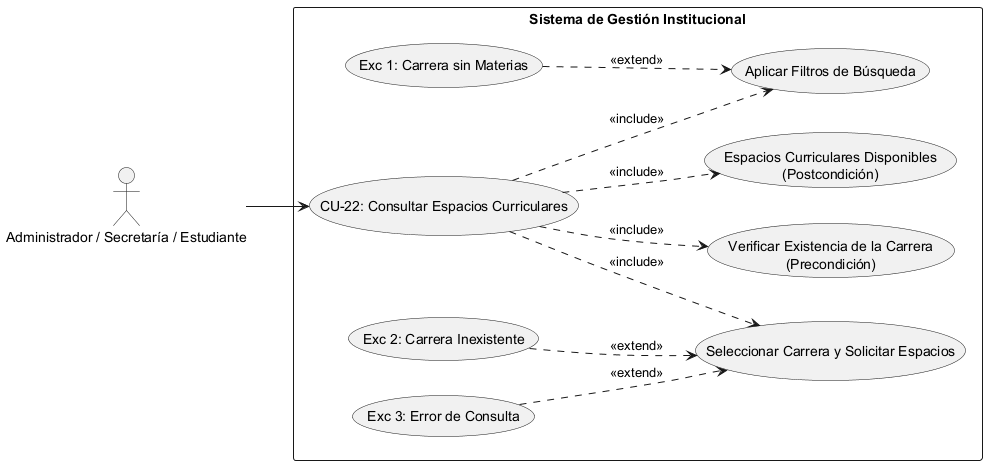

The diagram above was rendered by PlantUML. Its source (embedded in the PNG):
@startuml
left to right direction
skinparam packageStyle rectangle

' Definición de Actores
actor "Administrador / Secretaría / Estudiante" as Actor

rectangle "Sistema de Gestión Institucional" {
    
    ' Caso de Uso Principal
    usecase "CU-22: Consultar Espacios Curriculares" as CU22
    
    ' --- PRECONDICIÓN ---
    usecase "Verificar Existencia de la Carrera\n(Precondición)" as Precond
    
    ' --- SECUENCIA NORMAL ---
    usecase "Seleccionar Carrera y Solicitar Espacios" as Sec1
    usecase "Aplicar Filtros de Búsqueda" as Sec2
    
    ' --- POSTCONDICIÓN ---
    usecase "Espacios Curriculares Disponibles\n(Postcondición)" as Post
    
    ' --- EXCEPCIONES ---
    usecase "Exc 2: Carrera Inexistente" as Exc2
    usecase "Exc 3: Error de Consulta" as Exc3
    usecase "Exc 1: Carrera sin Materias" as Exc1

    ' Conexión del Actor al caso raíz
    Actor --> CU22

    ' Relaciones de Inclusión (Precondiciones, Secuencia Normal y Postcondición)
    CU22 ..> Precond : <<include>>
    CU22 ..> Sec1 : <<include>>
    CU22 ..> Sec2 : <<include>>
    CU22 ..> Post : <<include>>

    ' Relaciones de Extensión (Excepciones vinculadas al paso correspondiente)
    Exc2 ..> Sec1 : <<extend>>
    Exc3 ..> Sec1 : <<extend>>
    Exc1 ..> Sec2 : <<extend>>
}
@enduml